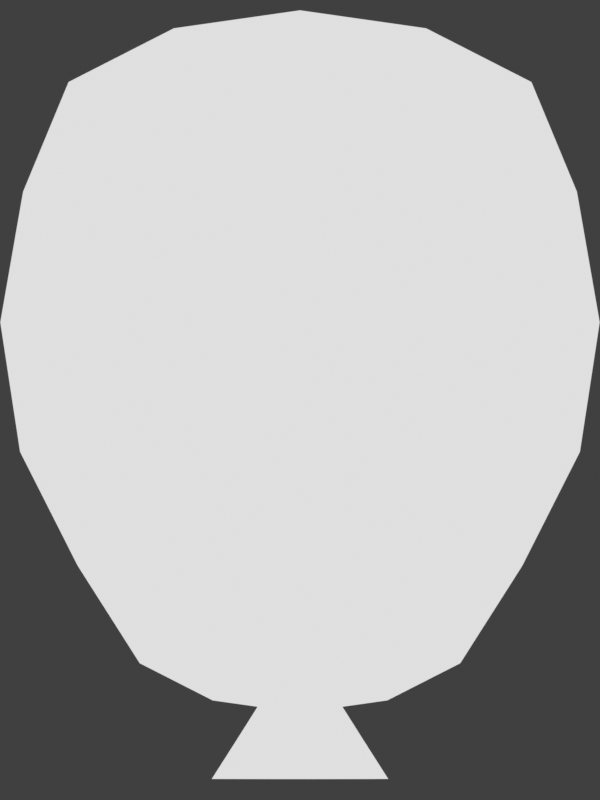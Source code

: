 # Source: ballon.blend  (saved by Blender 2.90.8; exported with 4.5.12 LTS)
import bpy
from mathutils import Matrix  # noqa: F401  (used for matrix-valued properties, if any)

bpy.ops.wm.read_factory_settings(use_empty=True)
scene = bpy.context.scene
scene.name = 'Freestyle'

# ---- collections
col_ballon = bpy.data.collections.new('Ballon'); scene.collection.children.link(col_ballon)
col_camera = bpy.data.collections.new('Camera'); scene.collection.children.link(col_camera)

# ---- images (referenced by path relative to the original .blend; pixels are not part of the script)
import os
ASSET_DIR = os.environ.get("B2B_ASSET_DIR", "")  # directory of the original .blend (textures are referenced by path, not embedded)
HERE = os.path.dirname(os.path.abspath(__file__))  # packed textures are extracted next to this script under _unpacked/

def load_image(name, relpath, width, height, colorspace="sRGB"):
    """Load a texture the original file referenced (path relative to the .blend, or extracted next to this script)."""
    p = next((c for c in (os.path.join(HERE, relpath), os.path.join(ASSET_DIR, relpath)) if relpath and os.path.exists(c)), "")
    if p:
        img = bpy.data.images.load(p, check_existing=True)
        img.name = name
    else:  # same state as the original file: an image datablock whose file is absent (Cycles renders it pink)
        img = bpy.data.images.new(name, width, height)
        img.source = "FILE"
        img.filepath = "//" + (relpath or name)
    img.colorspace_settings.name = colorspace
    return img
img_balloon_red_png = load_image('balloon_red.png', 'textures/balloon_red.png', 1024, 1024, 'sRGB')

# ---- materials (node trees are filled in below, after node groups)
mat_mat_balloon = bpy.data.materials.new('Mat_balloon')
mat_mat_balloon.use_transparent_shadow = False
mat_mat_balloon.diffuse_color = (0.5, 0.5, 0.5, 1.0)
mat_mat_balloon.roughness = 0.7488
mat_mat_balloon.specular_intensity = 1.0
mat_mat_balloon.metallic = 0.5

# ---- material node trees
mat_mat_balloon.use_nodes = True; mat_mat_balloon.node_tree.nodes.clear()
_N = mat_mat_balloon.node_tree.nodes; _L = mat_mat_balloon.node_tree.links
n0 = _N.new('ShaderNodeOutputMaterial'); n0.name = 'Material Output'; n0.location = (376, 300)
n1 = _N.new('ShaderNodeEmission'); n1.name = 'Emission'; n1.location = (192, 270)
n1.inputs[1].default_value = 2.6
n2 = _N.new('ShaderNodeTexImage'); n2.name = 'Image Texture'; n2.location = (-360, 340)
n2.image = img_balloon_red_png
n3 = _N.new('ShaderNodeRGBToBW'); n3.name = 'RGB to BW'; n3.location = (-28, 293)
_L.new(n1.outputs[0], n0.inputs[0])
_L.new(n2.outputs[0], n3.inputs[0])
_L.new(n3.outputs[0], n1.inputs[0])
n0.is_active_output = True

# ---- world
world_world = bpy.data.worlds.new('World'); scene.world = world_world
world_world.use_nodes = True; world_world.node_tree.nodes.clear()
_N = world_world.node_tree.nodes; _L = world_world.node_tree.links
n0 = _N.new('ShaderNodeOutputWorld'); n0.name = 'World Output'; n0.location = (300, 300)
n1 = _N.new('ShaderNodeBackground'); n1.name = 'Background'; n1.location = (10, 300)
n1.inputs[0].default_value = (0.05088, 0.05088, 0.05088, 1.0)
_L.new(n1.outputs[0], n0.inputs[0])
n0.is_active_output = True
world_world.color = (0.05088, 0.05088, 0.05088)
world_world.use_sun_shadow = False
world_world.sun_shadow_jitter_overblur = 0.0

# ---- cameras
cam_camera_001 = bpy.data.cameras.new('Camera.001')
cam_camera_001.type = 'ORTHO'
cam_camera_001.ortho_scale = 2.8

# ---- meshes
me_mesh_002 = bpy.data.meshes.new('Mesh.002')
me_mesh_002.from_pydata([(-0.4441, -0.4441, 0.2194), (0.4441, -0.4441, 0.2194), (-0.6463, -0.6488, 2.0), (0.6463, -0.6488, 2.0), (-0.6463, 0.6488, 2.0), (0.6488, 0.6463, 2.0), (-0.4441, 0.4441, 0.2194), (0.4441, 0.4441, 0.2194), (-0.8101, -1.128e-06, 2.155), (0.0, 0.5609, 0.1206), (0.5609, -8.06e-07, 0.1206), (-0.5609, -8.125e-07, 0.1206), (0.0, -0.5609, 0.1206), (0.0, -0.8101, 2.155), (0.8101, -1.137e-06, 2.155), (0.0, 0.8101, 2.155), (0.0, -1.174e-06, 2.406), (0.0, -7.81e-07, -0.05285), (-0.723, 0.7236, 1.729), (0.7236, 0.723, 1.729), (0.5577, 0.5577, 0.4715), (0.2634, 0.5223, 0.1533), (0.0, 0.7781, 0.4619), (-0.2634, 0.5223, 0.1533), (-0.5577, 0.5577, 0.4715), (0.0, 0.3058, -0.009324), (-0.3058, -7.849e-07, -0.009324), (-0.5223, 0.2634, 0.1533), (0.5223, 0.2634, 0.1533), (0.3058, -7.849e-07, -0.009324), (0.5223, -0.2634, 0.1533), (0.0, -0.3058, -0.009324), (-0.5223, -0.2634, 0.1533), (0.7781, -8.616e-07, 0.4619), (0.9693, -1.075e-06, 1.771), (-0.7781, -8.615e-07, 0.4619), (-0.9693, -1.072e-06, 1.771), (-0.2634, -0.5223, 0.1533), (0.0, -0.7781, 0.4619), (-0.5577, -0.5577, 0.4715), (0.2634, -0.5223, 0.1533), (0.5577, -0.5577, 0.4715), (0.723, -0.7236, 1.729), (0.3805, -0.7544, 2.108), (0.0, -0.9693, 1.771), (-0.3805, -0.7544, 2.108), (-0.723, -0.7236, 1.729), (0.0, -0.4417, 2.343), (-0.4417, -1.168e-06, 2.343), (-0.7544, -0.3805, 2.108), (0.7544, -0.3805, 2.108), (0.4417, -1.168e-06, 2.343), (0.7544, 0.3805, 2.108), (0.3805, 0.7544, 2.108), (0.0, 0.4417, 2.343), (-0.3805, 0.7544, 2.108), (-0.7544, 0.3805, 2.108), (0.0, 0.9693, 1.771), (-0.3078, -0.7181, 0.4644), (0.3078, -0.7181, 0.4644), (0.4018, -0.9031, 1.759), (-0.4018, -0.9031, 1.759), (-0.4111, -0.4111, 2.284), (0.4111, -0.4111, 2.284), (0.4111, 0.4111, 2.284), (-0.4111, 0.4111, 2.284), (-0.4018, 0.9031, 1.759), (0.4018, 0.9031, 1.759), (0.3078, 0.7181, 0.4644), (-0.3078, 0.7181, 0.4644), (-0.2846, 0.2846, 0.03164), (0.2846, 0.2846, 0.03164), (0.2846, -0.2846, 0.03164), (-0.2846, -0.2846, 0.03164), (0.7181, -0.3078, 0.4644), (0.7181, 0.3078, 0.4644), (0.9031, 0.4018, 1.759), (0.9031, -0.4018, 1.759), (-0.7181, 0.3078, 0.4644), (-0.7181, -0.3078, 0.4644), (-0.9031, -0.4018, 1.759), (-0.9031, 0.4018, 1.759), (0.0, -0.9799, 0.8609), (0.0, -1.049, 1.314), (-0.3899, -0.9116, 0.8609), (-0.4172, -0.9757, 1.314), (-0.7136, -0.7136, 0.8609), (-0.7637, -0.7637, 1.314), (0.7637, -0.7637, 1.314), (0.7136, -0.7136, 0.8609), (0.3898, -0.9116, 0.8609), (0.4172, -0.9757, 1.314), (0.0, 1.049, 1.314), (0.0, 0.9799, 0.8609), (-0.4172, 0.9757, 1.314), (-0.3899, 0.9116, 0.8609), (-0.7637, 0.7637, 1.314), (-0.7136, 0.7136, 0.8609), (0.7136, 0.7136, 0.8609), (0.7637, 0.7637, 1.314), (0.4172, 0.9757, 1.314), (0.3898, 0.9116, 0.8609), (0.9799, -9.266e-07, 0.8609), (1.049, -1e-06, 1.314), (0.9116, -0.3899, 0.8609), (0.9757, -0.4172, 1.314), (0.9116, 0.3898, 0.8609), (0.9757, 0.4172, 1.314), (-0.9799, -9.261e-07, 0.8609), (-1.049, -9.999e-07, 1.314), (-0.9116, 0.3899, 0.8609), (-0.9757, 0.4172, 1.314), (-0.9116, -0.3898, 0.8609), (-0.9757, -0.4172, 1.314), (0.1338, -0.2962, -0.2847), (-0.1338, -0.2962, -0.2847), (-0.1338, 0.2962, -0.2847), (0.1338, 0.2963, -0.2847), (0.309, 6.512e-06, -0.2843), (-0.309, -7.34e-07, -0.2843), (0.06575, -0.1392, -0.02837), (-0.06575, -0.1392, -0.02837), (-0.1462, -7.824e-07, -0.02787), (-0.06574, 0.1392, -0.02837), (0.06575, 0.1392, -0.02837), (0.1462, 1.478e-06, -0.02787), (0.2201, 3.766e-06, -0.145), (8.774e-09, -0.3385, -0.2848), (0.09666, -0.2105, -0.1452), (3.29e-09, -0.159, -0.02847), (-0.09666, -0.2105, -0.1452), (-0.253, -0.1693, -0.2845), (-0.1211, -0.07952, -0.02807), (-0.2201, -7.595e-07, -0.145), (0.253, -0.1693, -0.2845), (0.1211, -0.07952, -0.02807), (-0.253, 0.1693, -0.2845), (-0.1211, 0.07952, -0.02807), (0.04724, -0.09642, 0.0429), (-0.04724, -0.09642, 0.0429), (-0.1019, -7.931e-07, 0.04469), (-0.04724, 0.09642, 0.0429), (0.04724, 0.09642, 0.0429), (0.1019, 1.095e-07, 0.04469), (1.706e-05, 0.3386, -0.2848), (-0.09665, 0.2105, -0.1452), (5.317e-06, 0.159, -0.02847), (0.09667, 0.2106, -0.1452), (0.253, 0.1693, -0.2845), (0.1211, 0.07953, -0.02807), (1.065e-05, 0.2406, -0.1452), (0.181, 0.1203, -0.145), (5.484e-09, -0.2406, -0.1452), (-0.181, -0.1203, -0.145), (0.181, -0.1203, -0.145), (-0.181, 0.1203, -0.145), (2.193e-09, -0.1102, 0.04254), (-0.08519, -0.0551, 0.04397), (-0.08519, 0.0551, 0.04397), (2.123e-06, 0.1102, 0.04254), (0.0852, 0.0551, 0.04397), (0.08519, -0.0551, 0.04397)], [], [(0, 37, 58, 39), (37, 12, 38, 58), (12, 40, 59, 38), (40, 1, 41, 59), (60, 42, 3, 43), (44, 60, 43, 13), (61, 44, 13, 45), (46, 61, 45, 2), (2, 45, 62, 49), (45, 13, 47, 62), (62, 47, 16, 48), (49, 62, 48, 8), (13, 43, 63, 47), (43, 3, 50, 63), (63, 50, 14, 51), (47, 63, 51, 16), (16, 51, 64, 54), (51, 14, 52, 64), (64, 52, 5, 53), (54, 64, 53, 15), (8, 48, 65, 56), (48, 16, 54, 65), (65, 54, 15, 55), (56, 65, 55, 4), (4, 55, 66, 18), (55, 15, 57, 66), (15, 53, 67, 57), (53, 5, 19, 67), (68, 20, 7, 21), (22, 68, 21, 9), (69, 22, 9, 23), (24, 69, 23, 6), (6, 23, 70, 27), (23, 9, 25, 70), (70, 25, 17, 26), (27, 70, 26, 11), (9, 21, 71, 25), (21, 7, 28, 71), (71, 28, 10, 29), (25, 71, 29, 17), (17, 29, 72, 31), (29, 10, 30, 72), (72, 30, 1, 40), (31, 72, 40, 12), (11, 26, 73, 32), (26, 17, 31, 73), (73, 31, 12, 37), (32, 73, 37, 0), (1, 30, 74, 41), (30, 10, 33, 74), (10, 28, 75, 33), (28, 7, 20, 75), (76, 19, 5, 52), (34, 76, 52, 14), (77, 34, 14, 50), (42, 77, 50, 3), (6, 27, 78, 24), (27, 11, 35, 78), (11, 32, 79, 35), (32, 0, 39, 79), (80, 46, 2, 49), (36, 80, 49, 8), (81, 36, 8, 56), (18, 81, 56, 4), (82, 83, 85, 84), (83, 82, 90, 91), (84, 85, 87, 86), (86, 87, 113, 112), (88, 89, 104, 105), (89, 88, 91, 90), (92, 93, 95, 94), (93, 92, 100, 101), (94, 95, 97, 96), (96, 97, 110, 111), (98, 99, 107, 106), (99, 98, 101, 100), (102, 103, 105, 104), (103, 102, 106, 107), (108, 109, 111, 110), (109, 108, 112, 113), (58, 38, 82, 84), (39, 58, 84, 86), (59, 41, 89, 90), (38, 59, 90, 82), (83, 91, 60, 44), (91, 88, 42, 60), (87, 85, 61, 46), (85, 83, 44, 61), (66, 57, 92, 94), (18, 66, 94, 96), (67, 19, 99, 100), (57, 67, 100, 92), (93, 101, 68, 22), (101, 98, 20, 68), (97, 95, 69, 24), (95, 93, 22, 69), (74, 33, 102, 104), (41, 74, 104, 89), (75, 20, 98, 106), (33, 75, 106, 102), (103, 107, 76, 34), (107, 99, 19, 76), (88, 105, 77, 42), (105, 103, 34, 77), (78, 35, 108, 110), (24, 78, 110, 97), (79, 39, 86, 112), (35, 79, 112, 108), (109, 113, 80, 36), (113, 87, 46, 80), (96, 111, 81, 18), (111, 109, 36, 81), (117, 144, 150, 147), (144, 116, 145, 150), (150, 145, 123, 146), (147, 150, 146, 124), (118, 148, 151, 126), (148, 117, 147, 151), (151, 147, 124, 149), (126, 151, 149, 125), (115, 127, 152, 130), (127, 114, 128, 152), (152, 128, 120, 129), (130, 152, 129, 121), (119, 131, 153, 133), (131, 115, 130, 153), (153, 130, 121, 132), (133, 153, 132, 122), (114, 134, 154, 128), (134, 118, 126, 154), (154, 126, 125, 135), (128, 154, 135, 120), (116, 136, 155, 145), (136, 119, 133, 155), (155, 133, 122, 137), (145, 155, 137, 123), (120, 138, 156, 129), (129, 156, 139, 121), (121, 139, 157, 132), (132, 157, 140, 122), (122, 140, 158, 137), (137, 158, 141, 123), (123, 141, 159, 146), (146, 159, 142, 124), (124, 142, 160, 149), (149, 160, 143, 125), (125, 143, 161, 135), (135, 161, 138, 120)])
me_mesh_002.polygons.foreach_set('use_smooth', [True] * 148)
_uv = me_mesh_002.uv_layers.new(name='map1')
_uv.uv.foreach_set('vector', [0.3366, 0.09852, 0.3563, 0.0734, 0.4081, 0.137, 0.3612, 0.149, 0.3563, 0.0734, 0.3808, 0.04088, 0.4529, 0.1153, 0.4081, 0.137, 0.4122, 0.9501, 0.3855, 0.9193, 0.4328, 0.8524, 0.479, 0.8709, 0.3855, 0.9193, 0.3641, 0.8956, 0.3852, 0.8436, 0.4328, 0.8524, 0.4352, 0.5695, 0.3899, 0.6157, 0.3705, 0.5819, 0.3873, 0.5431, 0.4732, 0.4929, 0.4352, 0.5695, 0.3873, 0.5431, 0.393, 0.4956, 0.43, 0.419, 0.4732, 0.4929, 0.393, 0.4956, 0.384, 0.4486, 0.3816, 0.376, 0.43, 0.419, 0.384, 0.4486, 0.3646, 0.411, 0.3646, 0.411, 0.384, 0.4486, 0.3251, 0.453, 0.3185, 0.409, 0.384, 0.4486, 0.393, 0.4956, 0.3316, 0.4977, 0.3251, 0.453, 0.3251, 0.453, 0.3316, 0.4977, 0.2659, 0.5, 0.2643, 0.454, 0.3185, 0.409, 0.3251, 0.453, 0.2643, 0.454, 0.2628, 0.4096, 0.393, 0.4956, 0.3873, 0.5431, 0.3282, 0.5428, 0.3316, 0.4977, 0.3873, 0.5431, 0.3705, 0.5819, 0.3246, 0.5871, 0.3282, 0.5428, 0.3282, 0.5428, 0.3246, 0.5871, 0.269, 0.5904, 0.2675, 0.5459, 0.3316, 0.4977, 0.3282, 0.5428, 0.2675, 0.5459, 0.2659, 0.5, 0.2659, 0.5, 0.2675, 0.5459, 0.2067, 0.547, 0.2002, 0.5023, 0.2675, 0.5459, 0.269, 0.5904, 0.2134, 0.591, 0.2067, 0.547, 0.2067, 0.547, 0.2134, 0.591, 0.1677, 0.5892, 0.1479, 0.5514, 0.2002, 0.5023, 0.2067, 0.547, 0.1479, 0.5514, 0.1388, 0.5044, 0.2628, 0.4096, 0.2643, 0.454, 0.2036, 0.4572, 0.2072, 0.4129, 0.2643, 0.454, 0.2659, 0.5, 0.2002, 0.5023, 0.2036, 0.4572, 0.2036, 0.4572, 0.2002, 0.5023, 0.1388, 0.5044, 0.1446, 0.4569, 0.2072, 0.4129, 0.2036, 0.4572, 0.1446, 0.4569, 0.1613, 0.4181, 0.1613, 0.4181, 0.1446, 0.4569, 0.09668, 0.4305, 0.142, 0.3843, 0.1446, 0.4569, 0.1388, 0.5044, 0.05866, 0.5072, 0.09668, 0.4305, 0.1388, 0.5044, 0.1479, 0.5514, 0.1019, 0.5811, 0.05866, 0.5072, 0.1479, 0.5514, 0.1677, 0.5892, 0.1504, 0.624, 0.1019, 0.5811, 0.1238, 0.863, 0.1707, 0.851, 0.1952, 0.9015, 0.1755, 0.9266, 0.07896, 0.8847, 0.1238, 0.863, 0.1755, 0.9266, 0.1511, 0.9591, 0.09902, 0.1477, 0.05282, 0.1292, 0.1196, 0.04994, 0.1463, 0.08069, 0.1466, 0.1564, 0.09902, 0.1477, 0.1463, 0.08069, 0.1677, 0.1044, 0.1677, 0.1044, 0.1463, 0.08069, 0.1954, 0.05735, 0.2049, 0.09738, 0.1463, 0.08069, 0.1196, 0.04994, 0.1786, 0.01563, 0.1954, 0.05735, 0.1954, 0.05735, 0.1786, 0.01563, 0.2486, 0.0, 0.2503, 0.05003, 0.2049, 0.09738, 0.1954, 0.05735, 0.2503, 0.05003, 0.2519, 0.09394, 0.1511, 0.9591, 0.1755, 0.9266, 0.2262, 0.9465, 0.2123, 0.9893, 0.1755, 0.9266, 0.1952, 0.9015, 0.2328, 0.9059, 0.2262, 0.9465, 0.2262, 0.9465, 0.2328, 0.9059, 0.2799, 0.9061, 0.2815, 0.95, 0.2123, 0.9893, 0.2262, 0.9465, 0.2815, 0.95, 0.2832, 1.0, 0.2832, 1.0, 0.2815, 0.95, 0.3363, 0.9427, 0.3532, 0.9844, 0.2815, 0.95, 0.2799, 0.9061, 0.3269, 0.9026, 0.3363, 0.9427, 0.3363, 0.9427, 0.3269, 0.9026, 0.3641, 0.8956, 0.3855, 0.9193, 0.3532, 0.9844, 0.3363, 0.9427, 0.3855, 0.9193, 0.4122, 0.9501, 0.2519, 0.09394, 0.2503, 0.05003, 0.3056, 0.05353, 0.299, 0.09411, 0.2503, 0.05003, 0.2486, 0.0, 0.3195, 0.01074, 0.3056, 0.05353, 0.3056, 0.05353, 0.3195, 0.01074, 0.3808, 0.04088, 0.3563, 0.0734, 0.299, 0.09411, 0.3056, 0.05353, 0.3563, 0.0734, 0.3366, 0.09852, 0.3641, 0.8956, 0.3269, 0.9026, 0.3332, 0.8422, 0.3852, 0.8436, 0.3269, 0.9026, 0.2799, 0.9061, 0.2777, 0.8426, 0.3332, 0.8422, 0.2799, 0.9061, 0.2328, 0.9059, 0.2224, 0.846, 0.2777, 0.8426, 0.2328, 0.9059, 0.1952, 0.9015, 0.1707, 0.851, 0.2224, 0.846, 0.2075, 0.6391, 0.1504, 0.624, 0.1677, 0.5892, 0.2134, 0.591, 0.2709, 0.643, 0.2075, 0.6391, 0.2134, 0.591, 0.269, 0.5904, 0.3338, 0.6348, 0.2709, 0.643, 0.269, 0.5904, 0.3246, 0.5871, 0.3899, 0.6157, 0.3338, 0.6348, 0.3246, 0.5871, 0.3705, 0.5819, 0.1677, 0.1044, 0.2049, 0.09738, 0.1986, 0.1578, 0.1466, 0.1564, 0.2049, 0.09738, 0.2519, 0.09394, 0.2541, 0.1574, 0.1986, 0.1578, 0.2519, 0.09394, 0.299, 0.09411, 0.3094, 0.154, 0.2541, 0.1574, 0.299, 0.09411, 0.3366, 0.09852, 0.3612, 0.149, 0.3094, 0.154, 0.3243, 0.3608, 0.3816, 0.376, 0.3646, 0.411, 0.3185, 0.409, 0.261, 0.357, 0.3243, 0.3608, 0.3185, 0.409, 0.2628, 0.4096, 0.1981, 0.3652, 0.261, 0.357, 0.2628, 0.4096, 0.2072, 0.4129, 0.142, 0.3843, 0.1981, 0.3652, 0.2072, 0.4129, 0.1613, 0.4181, 0.5071, 0.2213, 0.5224, 0.3537, 0.4541, 0.3281, 0.4455, 0.228, 0.5318, 0.6283, 0.5258, 0.7614, 0.4638, 0.759, 0.4655, 0.6586, 0.4455, 0.228, 0.4541, 0.3281, 0.3894, 0.3089, 0.3849, 0.2273, 0.3849, 0.2273, 0.3894, 0.3089, 0.3268, 0.296, 0.3223, 0.2248, 0.4023, 0.6821, 0.4034, 0.7638, 0.3412, 0.7706, 0.3407, 0.6993, 0.4034, 0.7638, 0.4023, 0.6821, 0.4655, 0.6586, 0.4638, 0.759, 0.0, 0.3718, 0.006033, 0.2387, 0.068, 0.241, 0.06632, 0.3415, 0.02471, 0.7787, 0.009485, 0.6464, 0.07774, 0.672, 0.08637, 0.772, 0.06632, 0.3415, 0.068, 0.241, 0.1284, 0.2362, 0.1295, 0.3179, 0.1295, 0.3179, 0.1284, 0.2362, 0.1907, 0.2294, 0.1911, 0.3007, 0.147, 0.7727, 0.1424, 0.6911, 0.2051, 0.7039, 0.2095, 0.7752, 0.1424, 0.6911, 0.147, 0.7727, 0.08637, 0.772, 0.07774, 0.672, 0.2754, 0.775, 0.2731, 0.7082, 0.3407, 0.6993, 0.3412, 0.7706, 0.2731, 0.7082, 0.2754, 0.775, 0.2095, 0.7752, 0.2051, 0.7039, 0.2564, 0.225, 0.2587, 0.2918, 0.1911, 0.3007, 0.1907, 0.2294, 0.2587, 0.2918, 0.2564, 0.225, 0.3223, 0.2248, 0.3268, 0.296, 0.4081, 0.137, 0.4529, 0.1153, 0.5071, 0.2213, 0.4455, 0.228, 0.3612, 0.149, 0.4081, 0.137, 0.4455, 0.228, 0.3849, 0.2273, 0.4328, 0.8524, 0.3852, 0.8436, 0.4034, 0.7638, 0.4638, 0.759, 0.479, 0.8709, 0.4328, 0.8524, 0.4638, 0.759, 0.5258, 0.7614, 0.5318, 0.6283, 0.4655, 0.6586, 0.4352, 0.5695, 0.4732, 0.4929, 0.4655, 0.6586, 0.4023, 0.6821, 0.3899, 0.6157, 0.4352, 0.5695, 0.3894, 0.3089, 0.4541, 0.3281, 0.43, 0.419, 0.3816, 0.376, 0.4541, 0.3281, 0.5224, 0.3537, 0.4732, 0.4929, 0.43, 0.419, 0.09668, 0.4305, 0.05866, 0.5072, 0.0, 0.3718, 0.06632, 0.3415, 0.142, 0.3843, 0.09668, 0.4305, 0.06632, 0.3415, 0.1295, 0.3179, 0.1019, 0.5811, 0.1504, 0.624, 0.1424, 0.6911, 0.07774, 0.672, 0.05866, 0.5072, 0.1019, 0.5811, 0.07774, 0.672, 0.009485, 0.6464, 0.02471, 0.7787, 0.08637, 0.772, 0.1238, 0.863, 0.07896, 0.8847, 0.08637, 0.772, 0.147, 0.7727, 0.1707, 0.851, 0.1238, 0.863, 0.1284, 0.2362, 0.068, 0.241, 0.09902, 0.1477, 0.1466, 0.1564, 0.068, 0.241, 0.006033, 0.2387, 0.05282, 0.1292, 0.09902, 0.1477, 0.3332, 0.8422, 0.2777, 0.8426, 0.2754, 0.775, 0.3412, 0.7706, 0.3852, 0.8436, 0.3332, 0.8422, 0.3412, 0.7706, 0.4034, 0.7638, 0.2224, 0.846, 0.1707, 0.851, 0.147, 0.7727, 0.2095, 0.7752, 0.2777, 0.8426, 0.2224, 0.846, 0.2095, 0.7752, 0.2754, 0.775, 0.2731, 0.7082, 0.2051, 0.7039, 0.2075, 0.6391, 0.2709, 0.643, 0.2051, 0.7039, 0.1424, 0.6911, 0.1504, 0.624, 0.2075, 0.6391, 0.4023, 0.6821, 0.3407, 0.6993, 0.3338, 0.6348, 0.3899, 0.6157, 0.3407, 0.6993, 0.2731, 0.7082, 0.2709, 0.643, 0.3338, 0.6348, 0.1986, 0.1578, 0.2541, 0.1574, 0.2564, 0.225, 0.1907, 0.2294, 0.1466, 0.1564, 0.1986, 0.1578, 0.1907, 0.2294, 0.1284, 0.2362, 0.3094, 0.154, 0.3612, 0.149, 0.3849, 0.2273, 0.3223, 0.2248, 0.2541, 0.1574, 0.3094, 0.154, 0.3223, 0.2248, 0.2564, 0.225, 0.2587, 0.2918, 0.3268, 0.296, 0.3243, 0.3608, 0.261, 0.357, 0.3268, 0.296, 0.3894, 0.3089, 0.3816, 0.376, 0.3243, 0.3608, 0.1295, 0.3179, 0.1911, 0.3007, 0.1981, 0.3652, 0.142, 0.3843, 0.1911, 0.3007, 0.2587, 0.2918, 0.261, 0.357, 0.1981, 0.3652, 0.7495, 2.568e-05, 0.7608, 2.852e-06, 0.7608, 0.03528, 0.7494, 0.0353, 0.5942, 2.852e-06, 0.6055, 2.213e-05, 0.6056, 0.03529, 0.5942, 0.03528, 0.5942, 0.03528, 0.6056, 0.03529, 0.6059, 0.06481, 0.5942, 0.06479, 0.7494, 0.0353, 0.7608, 0.03528, 0.7608, 0.06479, 0.7491, 0.06481, 0.7191, 0.0001294, 0.7348, 8.863e-05, 0.7347, 0.03533, 0.7191, 0.03535, 0.7348, 8.863e-05, 0.7495, 2.568e-05, 0.7494, 0.0353, 0.7347, 0.03533, 0.7347, 0.03533, 0.7494, 0.0353, 0.7491, 0.06481, 0.7345, 0.06489, 0.7191, 0.03535, 0.7347, 0.03533, 0.7345, 0.06489, 0.7191, 0.06494, 0.6662, 2.152e-05, 0.6775, 0.0, 0.6775, 0.03528, 0.6661, 0.03529, 0.6775, 0.0, 0.6887, 2.152e-05, 0.6889, 0.03529, 0.6775, 0.03528, 0.6775, 0.03528, 0.6889, 0.03529, 0.6892, 0.06481, 0.6775, 0.06479, 0.6661, 0.03529, 0.6775, 0.03528, 0.6775, 0.06479, 0.6658, 0.06481, 0.6359, 0.0001287, 0.6515, 8.576e-05, 0.6514, 0.03533, 0.6359, 0.03535, 0.6515, 8.576e-05, 0.6662, 2.152e-05, 0.6661, 0.03529, 0.6514, 0.03533, 0.6514, 0.03533, 0.6661, 0.03529, 0.6658, 0.06481, 0.6513, 0.06489, 0.6359, 0.03535, 0.6514, 0.03533, 0.6513, 0.06489, 0.6359, 0.06494, 0.6887, 2.152e-05, 0.7035, 8.576e-05, 0.7036, 0.03533, 0.6889, 0.03529, 0.7035, 8.576e-05, 0.7191, 0.0001294, 0.7191, 0.03535, 0.7036, 0.03533, 0.7036, 0.03533, 0.7191, 0.03535, 0.7191, 0.06494, 0.7037, 0.06489, 0.6889, 0.03529, 0.7036, 0.03533, 0.7037, 0.06489, 0.6892, 0.06481, 0.6055, 2.213e-05, 0.6202, 8.576e-05, 0.6203, 0.03533, 0.6056, 0.03529, 0.6202, 8.576e-05, 0.6359, 0.0001287, 0.6359, 0.03535, 0.6203, 0.03533, 0.6203, 0.03533, 0.6359, 0.03535, 0.6359, 0.06494, 0.6204, 0.06489, 0.6056, 0.03529, 0.6203, 0.03533, 0.6204, 0.06489, 0.6059, 0.06481, 0.6892, 0.06481, 0.6896, 0.08283, 0.6775, 0.08274, 0.6775, 0.06479, 0.6775, 0.06479, 0.6775, 0.08274, 0.6654, 0.08283, 0.6658, 0.06481, 0.6658, 0.06481, 0.6654, 0.08283, 0.6511, 0.0831, 0.6513, 0.06489, 0.6513, 0.06489, 0.6511, 0.0831, 0.6359, 0.08328, 0.6359, 0.06494, 0.6359, 0.06494, 0.6359, 0.08328, 0.6206, 0.0831, 0.6204, 0.06489, 0.6204, 0.06489, 0.6206, 0.0831, 0.6063, 0.08283, 0.6059, 0.06481, 0.6059, 0.06481, 0.6063, 0.08283, 0.5942, 0.08274, 0.5942, 0.06479, 0.7608, 0.06479, 0.7608, 0.08274, 0.7487, 0.08283, 0.7491, 0.06481, 0.7491, 0.06481, 0.7487, 0.08283, 0.7343, 0.0831, 0.7345, 0.06489, 0.7345, 0.06489, 0.7343, 0.0831, 0.7191, 0.08328, 0.7191, 0.06494, 0.7191, 0.06494, 0.7191, 0.08328, 0.7039, 0.0831, 0.7037, 0.06489, 0.7037, 0.06489, 0.7039, 0.0831, 0.6896, 0.08283, 0.6892, 0.06481])
me_mesh_002.materials.append(mat_mat_balloon)
me_mesh_002.use_remesh_fix_poles = True
me_mesh_002.use_remesh_preserve_attributes = False
me_mesh_002.use_mirror_vertex_groups = False
me_mesh_002.update()
me_mesh_002.normals_split_custom_set([tuple(v) for v in zip(*[iter([-0.5674, -0.5674, -0.5968, -0.2905, -0.6758, -0.6774, -0.3104, -0.8121, -0.4941, -0.6135, -0.6134, -0.4974, -0.2905, -0.6758, -0.6774, 4.033e-06, -0.7109, -0.7033, 2.506e-05, -0.8705, -0.4921, -0.3104, -0.8121, -0.4941, 4.033e-06, -0.7109, -0.7033, 0.2905, -0.6758, -0.6774, 0.3104, -0.8122, -0.494, 2.506e-05, -0.8705, -0.4921, 0.2905, -0.6758, -0.6774, 0.5674, -0.5674, -0.5968, 0.6134, -0.6135, -0.4974, 0.3104, -0.8122, -0.494, 0.3167, -0.9138, 0.2543, 0.6883, -0.6881, 0.2296, 0.601, -0.6018, 0.526, 0.2932, -0.6994, 0.6519, 4.392e-06, -0.9627, 0.2705, 0.3167, -0.9138, 0.2543, 0.2932, -0.6994, 0.6519, -2.429e-07, -0.7328, 0.6804, -0.3167, -0.9138, 0.2543, 4.392e-06, -0.9627, 0.2705, -2.429e-07, -0.7328, 0.6804, -0.2932, -0.6994, 0.6519, -0.6883, -0.6881, 0.2296, -0.3167, -0.9138, 0.2543, -0.2932, -0.6994, 0.6519, -0.601, -0.6018, 0.526, -0.601, -0.6018, 0.526, -0.2932, -0.6994, 0.6519, -0.2906, -0.2906, 0.9116, -0.6996, -0.2937, 0.6514, -0.2932, -0.6994, 0.6519, -2.429e-07, -0.7328, 0.6804, 1.009e-06, -0.2987, 0.9544, -0.2906, -0.2906, 0.9116, -0.2906, -0.2906, 0.9116, 1.009e-06, -0.2987, 0.9544, 0.0, 9.817e-09, 1.0, -0.2987, 1.019e-06, 0.9544, -0.6996, -0.2937, 0.6514, -0.2906, -0.2906, 0.9116, -0.2987, 1.019e-06, 0.9544, -0.7328, -6.879e-08, 0.6805, -2.429e-07, -0.7328, 0.6804, 0.2932, -0.6994, 0.6519, 0.2906, -0.2906, 0.9116, 1.009e-06, -0.2987, 0.9544, 0.2932, -0.6994, 0.6519, 0.601, -0.6018, 0.526, 0.6996, -0.2937, 0.6514, 0.2906, -0.2906, 0.9116, 0.2906, -0.2906, 0.9116, 0.6996, -0.2937, 0.6514, 0.7328, -6.43e-08, 0.6805, 0.2987, 9.911e-07, 0.9544, 1.009e-06, -0.2987, 0.9544, 0.2906, -0.2906, 0.9116, 0.2987, 9.911e-07, 0.9544, 0.0, 9.817e-09, 1.0, 0.0, 9.817e-09, 1.0, 0.2987, 9.911e-07, 0.9544, 0.2906, 0.2906, 0.9116, -2.48e-09, 0.2987, 0.9544, 0.2987, 9.911e-07, 0.9544, 0.7328, -6.43e-08, 0.6805, 0.6994, 0.2932, 0.6519, 0.2906, 0.2906, 0.9116, 0.2906, 0.2906, 0.9116, 0.6994, 0.2932, 0.6519, 0.6018, 0.601, 0.5259, 0.2937, 0.6996, 0.6514, -2.48e-09, 0.2987, 0.9544, 0.2906, 0.2906, 0.9116, 0.2937, 0.6996, 0.6514, 0.0, 0.7328, 0.6804, -0.7328, -6.879e-08, 0.6805, -0.2987, 1.019e-06, 0.9544, -0.2906, 0.2906, 0.9116, -0.6996, 0.2937, 0.6514, -0.2987, 1.019e-06, 0.9544, 0.0, 9.817e-09, 1.0, -2.48e-09, 0.2987, 0.9544, -0.2906, 0.2906, 0.9116, -0.2906, 0.2906, 0.9116, -2.48e-09, 0.2987, 0.9544, 0.0, 0.7328, 0.6804, -0.2932, 0.6994, 0.6519, -0.6996, 0.2937, 0.6514, -0.2906, 0.2906, 0.9116, -0.2932, 0.6994, 0.6519, -0.601, 0.6018, 0.526, -0.601, 0.6018, 0.526, -0.2932, 0.6994, 0.6519, -0.3167, 0.9138, 0.2543, -0.6883, 0.6881, 0.2296, -0.2932, 0.6994, 0.6519, 0.0, 0.7328, 0.6804, 4.244e-06, 0.9627, 0.2705, -0.3167, 0.9138, 0.2543, 0.0, 0.7328, 0.6804, 0.2937, 0.6996, 0.6514, 0.3173, 0.9135, 0.2546, 4.244e-06, 0.9627, 0.2705, 0.2937, 0.6996, 0.6514, 0.6018, 0.601, 0.5259, 0.6881, 0.6883, 0.2296, 0.3173, 0.9135, 0.2546, 0.3104, 0.8122, -0.494, 0.6134, 0.6134, -0.4974, 0.5674, 0.5674, -0.5968, 0.2905, 0.6758, -0.6774, 2.53e-05, 0.8705, -0.4921, 0.3104, 0.8122, -0.494, 0.2905, 0.6758, -0.6774, 4.059e-06, 0.7109, -0.7033, -0.3104, 0.8121, -0.4941, 2.53e-05, 0.8705, -0.4921, 4.059e-06, 0.7109, -0.7033, -0.2905, 0.6758, -0.6774, -0.6134, 0.6134, -0.4974, -0.3104, 0.8121, -0.4941, -0.2905, 0.6758, -0.6774, -0.5674, 0.5674, -0.5968, -0.5674, 0.5674, -0.5968, -0.2905, 0.6758, -0.6774, -0.2885, 0.2885, -0.913, -0.6758, 0.2905, -0.6774, -0.2905, 0.6758, -0.6774, 4.059e-06, 0.7109, -0.7033, 1.019e-06, 0.2987, -0.9544, -0.2885, 0.2885, -0.913, -0.2885, 0.2885, -0.913, 1.019e-06, 0.2987, -0.9544, 2.454e-09, 1.62e-07, -1.0, -0.2987, -8.608e-07, -0.9544, -0.6758, 0.2905, -0.6774, -0.2885, 0.2885, -0.913, -0.2987, -8.608e-07, -0.9544, -0.7109, -3.974e-06, -0.7033, 4.059e-06, 0.7109, -0.7033, 0.2905, 0.6758, -0.6774, 0.2885, 0.2885, -0.913, 1.019e-06, 0.2987, -0.9544, 0.2905, 0.6758, -0.6774, 0.5674, 0.5674, -0.5968, 0.6758, 0.2905, -0.6774, 0.2885, 0.2885, -0.913, 0.2885, 0.2885, -0.913, 0.6758, 0.2905, -0.6774, 0.7109, 2.777e-05, -0.7033, 0.2987, -8.751e-07, -0.9544, 1.019e-06, 0.2987, -0.9544, 0.2885, 0.2885, -0.913, 0.2987, -8.751e-07, -0.9544, 2.454e-09, 1.62e-07, -1.0, 2.454e-09, 1.62e-07, -1.0, 0.2987, -8.751e-07, -0.9544, 0.2885, -0.2885, -0.913, -7.441e-09, -0.2987, -0.9544, 0.2987, -8.751e-07, -0.9544, 0.7109, 2.777e-05, -0.7033, 0.6758, -0.2905, -0.6774, 0.2885, -0.2885, -0.913, 0.2885, -0.2885, -0.913, 0.6758, -0.2905, -0.6774, 0.5674, -0.5674, -0.5968, 0.2905, -0.6758, -0.6774, -7.441e-09, -0.2987, -0.9544, 0.2885, -0.2885, -0.913, 0.2905, -0.6758, -0.6774, 4.033e-06, -0.7109, -0.7033, -0.7109, -3.974e-06, -0.7033, -0.2987, -8.608e-07, -0.9544, -0.2885, -0.2885, -0.913, -0.6758, -0.2905, -0.6774, -0.2987, -8.608e-07, -0.9544, 2.454e-09, 1.62e-07, -1.0, -7.441e-09, -0.2987, -0.9544, -0.2885, -0.2885, -0.913, -0.2885, -0.2885, -0.913, -7.441e-09, -0.2987, -0.9544, 4.033e-06, -0.7109, -0.7033, -0.2905, -0.6758, -0.6774, -0.6758, -0.2905, -0.6774, -0.2885, -0.2885, -0.913, -0.2905, -0.6758, -0.6774, -0.5674, -0.5674, -0.5968, 0.5674, -0.5674, -0.5968, 0.6758, -0.2905, -0.6774, 0.8121, -0.3104, -0.4941, 0.6134, -0.6135, -0.4974, 0.6758, -0.2905, -0.6774, 0.7109, 2.777e-05, -0.7033, 0.8705, 2.515e-05, -0.4921, 0.8121, -0.3104, -0.4941, 0.7109, 2.777e-05, -0.7033, 0.6758, 0.2905, -0.6774, 0.8122, 0.3104, -0.494, 0.8705, 2.515e-05, -0.4921, 0.6758, 0.2905, -0.6774, 0.5674, 0.5674, -0.5968, 0.6134, 0.6134, -0.4974, 0.8122, 0.3104, -0.494, 0.9138, 0.3167, 0.2543, 0.6881, 0.6883, 0.2296, 0.6018, 0.601, 0.5259, 0.6994, 0.2932, 0.6519, 0.9627, 4.327e-06, 0.2705, 0.9138, 0.3167, 0.2543, 0.6994, 0.2932, 0.6519, 0.7328, -6.43e-08, 0.6805, 0.9135, -0.3173, 0.2546, 0.9627, 4.327e-06, 0.2705, 0.7328, -6.43e-08, 0.6805, 0.6996, -0.2937, 0.6514, 0.6883, -0.6881, 0.2296, 0.9135, -0.3173, 0.2546, 0.6996, -0.2937, 0.6514, 0.601, -0.6018, 0.526, -0.5674, 0.5674, -0.5968, -0.6758, 0.2905, -0.6774, -0.8121, 0.3104, -0.4941, -0.6134, 0.6134, -0.4974, -0.6758, 0.2905, -0.6774, -0.7109, -3.974e-06, -0.7033, -0.8705, -2.505e-05, -0.4921, -0.8121, 0.3104, -0.4941, -0.7109, -3.974e-06, -0.7033, -0.6758, -0.2905, -0.6774, -0.8122, -0.3104, -0.494, -0.8705, -2.505e-05, -0.4921, -0.6758, -0.2905, -0.6774, -0.5674, -0.5674, -0.5968, -0.6135, -0.6134, -0.4974, -0.8122, -0.3104, -0.494, -0.9135, -0.3173, 0.2546, -0.6883, -0.6881, 0.2296, -0.601, -0.6018, 0.526, -0.6996, -0.2937, 0.6514, -0.9627, -4.37e-06, 0.2705, -0.9135, -0.3173, 0.2546, -0.6996, -0.2937, 0.6514, -0.7328, -6.879e-08, 0.6805, -0.9135, 0.3173, 0.2546, -0.9627, -4.37e-06, 0.2705, -0.7328, -6.879e-08, 0.6805, -0.6996, 0.2937, 0.6514, -0.6883, 0.6881, 0.2296, -0.9135, 0.3173, 0.2546, -0.6996, 0.2937, 0.6514, -0.601, 0.6018, 0.526, 3.981e-05, -0.957, -0.29, 2.309e-05, -0.9999, 0.01044, -0.3418, -0.9398, 0.00163, -0.3385, -0.8934, -0.2954, 2.309e-05, -0.9999, 0.01044, 3.981e-05, -0.957, -0.29, 0.3385, -0.8934, -0.2954, 0.3418, -0.9398, 0.001602, -0.3385, -0.8934, -0.2954, -0.3418, -0.9398, 0.00163, -0.7071, -0.7071, -0.007984, -0.6743, -0.6742, -0.3014, -0.6743, -0.6742, -0.3014, -0.7071, -0.7071, -0.007984, -0.9397, -0.3419, 0.001702, -0.8934, -0.3385, -0.2954, 0.7071, -0.7071, -0.00793, 0.6742, -0.6743, -0.3014, 0.8934, -0.3385, -0.2954, 0.9397, -0.3419, 0.00173, 0.6742, -0.6743, -0.3014, 0.7071, -0.7071, -0.00793, 0.3418, -0.9398, 0.001602, 0.3385, -0.8934, -0.2954, 2.301e-05, 0.9999, 0.01044, 3.836e-05, 0.957, -0.29, -0.3385, 0.8934, -0.2954, -0.3418, 0.9398, 0.00163, 3.836e-05, 0.957, -0.29, 2.301e-05, 0.9999, 0.01044, 0.3419, 0.9397, 0.001702, 0.3385, 0.8934, -0.2954, -0.3418, 0.9398, 0.00163, -0.3385, 0.8934, -0.2954, -0.6742, 0.6742, -0.3013, -0.7071, 0.707, -0.007968, -0.7071, 0.707, -0.007968, -0.6742, 0.6742, -0.3013, -0.8934, 0.3385, -0.2954, -0.9397, 0.3419, 0.00173, 0.6742, 0.6742, -0.3013, 0.707, 0.7071, -0.007998, 0.9398, 0.3418, 0.001602, 0.8934, 0.3385, -0.2954, 0.707, 0.7071, -0.007998, 0.6742, 0.6742, -0.3013, 0.3385, 0.8934, -0.2954, 0.3419, 0.9397, 0.001702, 0.957, 3.986e-05, -0.29, 0.9999, 2.31e-05, 0.01044, 0.9397, -0.3419, 0.00173, 0.8934, -0.3385, -0.2954, 0.9999, 2.31e-05, 0.01044, 0.957, 3.986e-05, -0.29, 0.8934, 0.3385, -0.2954, 0.9398, 0.3418, 0.001602, -0.957, -3.983e-05, -0.29, -0.9999, -2.307e-05, 0.01044, -0.9397, 0.3419, 0.00173, -0.8934, 0.3385, -0.2954, -0.9999, -2.307e-05, 0.01044, -0.957, -3.983e-05, -0.29, -0.8934, -0.3385, -0.2954, -0.9397, -0.3419, 0.001702, -0.3104, -0.8121, -0.4941, 2.506e-05, -0.8705, -0.4921, 3.981e-05, -0.957, -0.29, -0.3385, -0.8934, -0.2954, -0.6135, -0.6134, -0.4974, -0.3104, -0.8121, -0.4941, -0.3385, -0.8934, -0.2954, -0.6743, -0.6742, -0.3014, 0.3104, -0.8122, -0.494, 0.6134, -0.6135, -0.4974, 0.6742, -0.6743, -0.3014, 0.3385, -0.8934, -0.2954, 2.506e-05, -0.8705, -0.4921, 0.3104, -0.8122, -0.494, 0.3385, -0.8934, -0.2954, 3.981e-05, -0.957, -0.29, 2.309e-05, -0.9999, 0.01044, 0.3418, -0.9398, 0.001602, 0.3167, -0.9138, 0.2543, 4.392e-06, -0.9627, 0.2705, 0.3418, -0.9398, 0.001602, 0.7071, -0.7071, -0.00793, 0.6883, -0.6881, 0.2296, 0.3167, -0.9138, 0.2543, -0.7071, -0.7071, -0.007984, -0.3418, -0.9398, 0.00163, -0.3167, -0.9138, 0.2543, -0.6883, -0.6881, 0.2296, -0.3418, -0.9398, 0.00163, 2.309e-05, -0.9999, 0.01044, 4.392e-06, -0.9627, 0.2705, -0.3167, -0.9138, 0.2543, -0.3167, 0.9138, 0.2543, 4.244e-06, 0.9627, 0.2705, 2.301e-05, 0.9999, 0.01044, -0.3418, 0.9398, 0.00163, -0.6883, 0.6881, 0.2296, -0.3167, 0.9138, 0.2543, -0.3418, 0.9398, 0.00163, -0.7071, 0.707, -0.007968, 0.3173, 0.9135, 0.2546, 0.6881, 0.6883, 0.2296, 0.707, 0.7071, -0.007998, 0.3419, 0.9397, 0.001702, 4.244e-06, 0.9627, 0.2705, 0.3173, 0.9135, 0.2546, 0.3419, 0.9397, 0.001702, 2.301e-05, 0.9999, 0.01044, 3.836e-05, 0.957, -0.29, 0.3385, 0.8934, -0.2954, 0.3104, 0.8122, -0.494, 2.53e-05, 0.8705, -0.4921, 0.3385, 0.8934, -0.2954, 0.6742, 0.6742, -0.3013, 0.6134, 0.6134, -0.4974, 0.3104, 0.8122, -0.494, -0.6742, 0.6742, -0.3013, -0.3385, 0.8934, -0.2954, -0.3104, 0.8121, -0.4941, -0.6134, 0.6134, -0.4974, -0.3385, 0.8934, -0.2954, 3.836e-05, 0.957, -0.29, 2.53e-05, 0.8705, -0.4921, -0.3104, 0.8121, -0.4941, 0.8121, -0.3104, -0.4941, 0.8705, 2.515e-05, -0.4921, 0.957, 3.986e-05, -0.29, 0.8934, -0.3385, -0.2954, 0.6134, -0.6135, -0.4974, 0.8121, -0.3104, -0.4941, 0.8934, -0.3385, -0.2954, 0.6742, -0.6743, -0.3014, 0.8122, 0.3104, -0.494, 0.6134, 0.6134, -0.4974, 0.6742, 0.6742, -0.3013, 0.8934, 0.3385, -0.2954, 0.8705, 2.515e-05, -0.4921, 0.8122, 0.3104, -0.494, 0.8934, 0.3385, -0.2954, 0.957, 3.986e-05, -0.29, 0.9999, 2.31e-05, 0.01044, 0.9398, 0.3418, 0.001602, 0.9138, 0.3167, 0.2543, 0.9627, 4.327e-06, 0.2705, 0.9398, 0.3418, 0.001602, 0.707, 0.7071, -0.007998, 0.6881, 0.6883, 0.2296, 0.9138, 0.3167, 0.2543, 0.7071, -0.7071, -0.00793, 0.9397, -0.3419, 0.00173, 0.9135, -0.3173, 0.2546, 0.6883, -0.6881, 0.2296, 0.9397, -0.3419, 0.00173, 0.9999, 2.31e-05, 0.01044, 0.9627, 4.327e-06, 0.2705, 0.9135, -0.3173, 0.2546, -0.8121, 0.3104, -0.4941, -0.8705, -2.505e-05, -0.4921, -0.957, -3.983e-05, -0.29, -0.8934, 0.3385, -0.2954, -0.6134, 0.6134, -0.4974, -0.8121, 0.3104, -0.4941, -0.8934, 0.3385, -0.2954, -0.6742, 0.6742, -0.3013, -0.8122, -0.3104, -0.494, -0.6135, -0.6134, -0.4974, -0.6743, -0.6742, -0.3014, -0.8934, -0.3385, -0.2954, -0.8705, -2.505e-05, -0.4921, -0.8122, -0.3104, -0.494, -0.8934, -0.3385, -0.2954, -0.957, -3.983e-05, -0.29, -0.9999, -2.307e-05, 0.01044, -0.9397, -0.3419, 0.001702, -0.9135, -0.3173, 0.2546, -0.9627, -4.37e-06, 0.2705, -0.9397, -0.3419, 0.001702, -0.7071, -0.7071, -0.007984, -0.6883, -0.6881, 0.2296, -0.9135, -0.3173, 0.2546, -0.7071, 0.707, -0.007968, -0.9397, 0.3419, 0.00173, -0.9135, 0.3173, 0.2546, -0.6883, 0.6881, 0.2296, -0.9397, 0.3419, 0.00173, -0.9999, -2.307e-05, 0.01044, -0.9627, -4.37e-06, 0.2705, -0.9135, 0.3173, 0.2546, 0.4517, 0.7009, 0.552, -0.0001106, 0.8194, 0.5732, -0.00011, 0.8201, 0.5723, 0.4644, 0.6939, 0.5503, -0.0001106, 0.8194, 0.5732, -0.4517, 0.701, 0.5519, -0.4645, 0.6939, 0.5502, -0.00011, 0.8201, 0.5723, -0.00011, 0.8201, 0.5723, -0.4645, 0.6939, 0.5502, -0.4634, 0.6969, 0.5474, -9.649e-05, 0.8222, 0.5691, 0.4644, 0.6939, 0.5503, -0.00011, 0.8201, 0.5723, -9.649e-05, 0.8222, 0.5691, 0.4633, 0.6968, 0.5475, 0.8443, -6.027e-05, 0.5358, 0.7284, 0.4349, 0.5294, 0.7323, 0.4295, 0.5285, 0.8454, -5.782e-05, 0.5341, 0.7284, 0.4349, 0.5294, 0.4517, 0.7009, 0.552, 0.4644, 0.6939, 0.5503, 0.7323, 0.4295, 0.5285, 0.7323, 0.4295, 0.5285, 0.4644, 0.6939, 0.5503, 0.4633, 0.6968, 0.5475, 0.7369, 0.427, 0.5241, 0.8454, -5.782e-05, 0.5341, 0.7323, 0.4295, 0.5285, 0.7369, 0.427, 0.5241, 0.8487, -4.203e-05, 0.5288, -0.4517, -0.701, 0.5519, 1.102e-08, -0.8194, 0.5732, 1.468e-08, -0.8201, 0.5722, -0.4644, -0.694, 0.5502, 1.102e-08, -0.8194, 0.5732, 0.4517, -0.701, 0.5519, 0.4644, -0.694, 0.5502, 1.468e-08, -0.8201, 0.5722, 1.468e-08, -0.8201, 0.5722, 0.4644, -0.694, 0.5502, 0.4633, -0.6969, 0.5474, -1.437e-07, -0.8223, 0.569, -0.4644, -0.694, 0.5502, 1.468e-08, -0.8201, 0.5722, -1.437e-07, -0.8223, 0.569, -0.4633, -0.6969, 0.5474, -0.8443, -8.824e-08, 0.5358, -0.7284, -0.435, 0.5294, -0.7323, -0.4296, 0.5284, -0.8454, -1.033e-07, 0.5341, -0.7284, -0.435, 0.5294, -0.4517, -0.701, 0.5519, -0.4644, -0.694, 0.5502, -0.7323, -0.4296, 0.5284, -0.7323, -0.4296, 0.5284, -0.4644, -0.694, 0.5502, -0.4633, -0.6969, 0.5474, -0.7368, -0.4271, 0.524, -0.8454, -1.033e-07, 0.5341, -0.7323, -0.4296, 0.5284, -0.7368, -0.4271, 0.524, -0.8487, 7.798e-07, 0.5288, 0.4517, -0.701, 0.5519, 0.7283, -0.4351, 0.5294, 0.7323, -0.4296, 0.5284, 0.4644, -0.694, 0.5502, 0.7283, -0.4351, 0.5294, 0.8443, -6.027e-05, 0.5358, 0.8454, -5.782e-05, 0.5341, 0.7323, -0.4296, 0.5284, 0.7323, -0.4296, 0.5284, 0.8454, -5.782e-05, 0.5341, 0.8487, -4.203e-05, 0.5288, 0.7368, -0.4272, 0.524, 0.4644, -0.694, 0.5502, 0.7323, -0.4296, 0.5284, 0.7368, -0.4272, 0.524, 0.4633, -0.6969, 0.5474, -0.4517, 0.701, 0.5519, -0.7284, 0.435, 0.5294, -0.7323, 0.4296, 0.5284, -0.4645, 0.6939, 0.5502, -0.7284, 0.435, 0.5294, -0.8443, -8.824e-08, 0.5358, -0.8454, -1.033e-07, 0.5341, -0.7323, 0.4296, 0.5284, -0.7323, 0.4296, 0.5284, -0.8454, -1.033e-07, 0.5341, -0.8487, 7.798e-07, 0.5288, -0.7368, 0.4271, 0.524, -0.4645, 0.6939, 0.5502, -0.7323, 0.4296, 0.5284, -0.7368, 0.4271, 0.524, -0.4634, 0.6969, 0.5474, 0.4633, -0.6969, 0.5474, 0.4668, -0.6992, 0.5416, -8.834e-09, -0.8261, 0.5635, -1.437e-07, -0.8223, 0.569, -1.437e-07, -0.8223, 0.569, -8.834e-09, -0.8261, 0.5635, -0.4668, -0.6992, 0.5416, -0.4633, -0.6969, 0.5474, -0.4633, -0.6969, 0.5474, -0.4668, -0.6992, 0.5416, -0.7444, -0.4232, 0.5164, -0.7368, -0.4271, 0.524, -0.7368, -0.4271, 0.524, -0.7444, -0.4232, 0.5164, -0.8546, 0.0, 0.5193, -0.8487, 7.798e-07, 0.5288, -0.8487, 7.798e-07, 0.5288, -0.8546, 0.0, 0.5193, -0.7445, 0.4232, 0.5164, -0.7368, 0.4271, 0.524, -0.7368, 0.4271, 0.524, -0.7445, 0.4232, 0.5164, -0.4668, 0.6991, 0.5416, -0.4634, 0.6969, 0.5474, -0.4634, 0.6969, 0.5474, -0.4668, 0.6991, 0.5416, -6.875e-05, 0.8261, 0.5635, -9.649e-05, 0.8222, 0.5691, -9.649e-05, 0.8222, 0.5691, -6.875e-05, 0.8261, 0.5635, 0.4667, 0.6991, 0.5417, 0.4633, 0.6968, 0.5475, 0.4633, 0.6968, 0.5475, 0.4667, 0.6991, 0.5417, 0.7444, 0.4232, 0.5165, 0.7369, 0.427, 0.5241, 0.7369, 0.427, 0.5241, 0.7444, 0.4232, 0.5165, 0.8546, -3.543e-05, 0.5193, 0.8487, -4.203e-05, 0.5288, 0.8487, -4.203e-05, 0.5288, 0.8546, -3.543e-05, 0.5193, 0.7444, -0.4232, 0.5164, 0.7368, -0.4272, 0.524, 0.7368, -0.4272, 0.524, 0.7444, -0.4232, 0.5164, 0.4668, -0.6992, 0.5416, 0.4633, -0.6969, 0.5474])] * 3)])

# ---- objects
ob_balloon = bpy.data.objects.new('Balloon', me_mesh_002)
ob_camera = bpy.data.objects.new('Camera', cam_camera_001)

# ---- transforms, parenting, visibility, modifiers, constraints
ob_balloon.location = (0.0, 0.0, 0.0)
ob_balloon.color = (0.8, 0.8, 0.8, 1.0)
ob_balloon.lineart.crease_threshold = 0.0
ob_camera.location = (0.0, -10.0, 1.04)
ob_camera.rotation_euler = (1.571, 0.0, 0.0)
ob_camera.lineart.crease_threshold = 0.0

# ---- collection membership
col_ballon.objects.link(ob_balloon)
col_camera.objects.link(ob_camera)

# ---- scene / render settings (as saved in the file)
scene.camera = ob_camera
scene.frame_start = 1; scene.frame_end = 20; scene.frame_set(1)
scene.render.engine = 'BLENDER_EEVEE_NEXT'
scene.render.resolution_x = 60
scene.render.resolution_y = 80
scene.render.film_transparent = True
scene.render.use_freestyle = True
scene.render.line_thickness = 0.8
scene.cycles.use_denoising = False
scene.cycles.samples = 128
scene.cycles.sampling_pattern = 'TABULATED_SOBOL'
scene.cycles.use_adaptive_sampling = False
scene.cycles.use_light_tree = False
scene.eevee.taa_render_samples = 16
scene.view_settings.view_transform = 'Standard'
bpy.context.view_layer.update()
